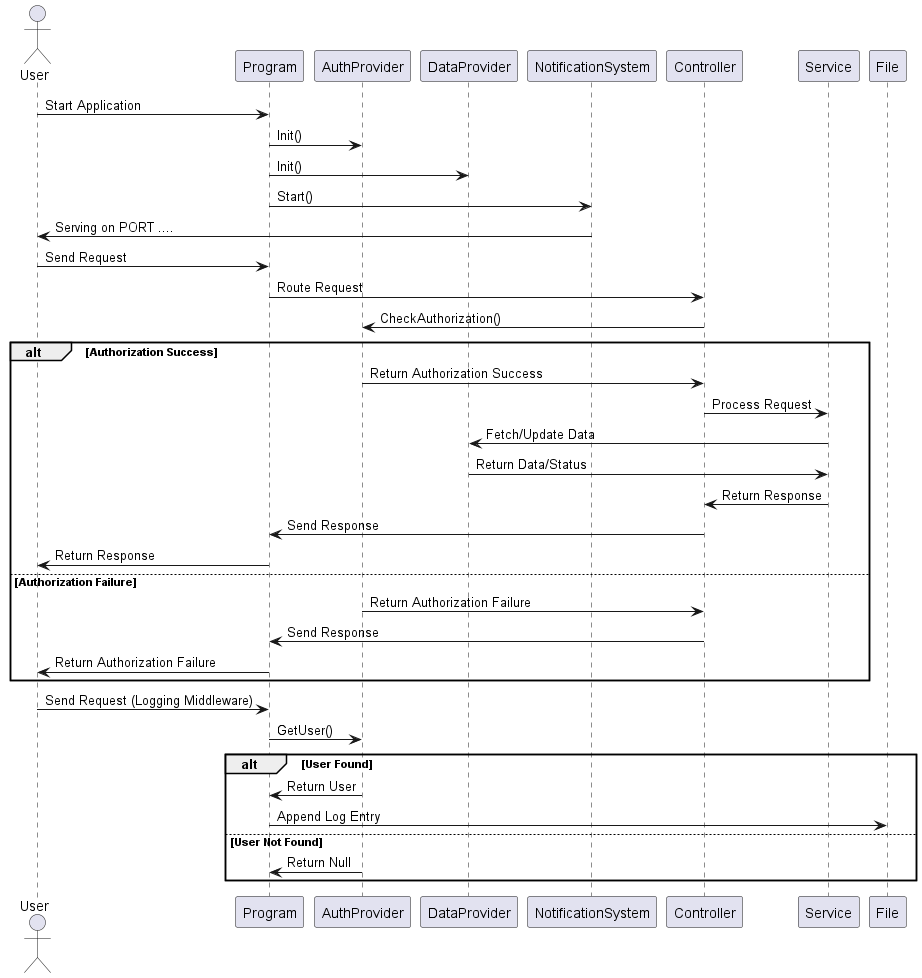

The diagram above was rendered by PlantUML. Its source (embedded in the PNG):
@startuml
actor User
participant "Program" as P
participant "AuthProvider" as AP
participant "DataProvider" as DP
participant "NotificationSystem" as NS
participant "Controller" as C
participant "Service" as S

User -> P: Start Application
P -> AP: Init()
P -> DP: Init()
P -> NS: Start()
NS -> User: Serving on PORT ....

User -> P: Send Request
P -> C: Route Request
C -> AP: CheckAuthorization()
alt Authorization Success
    AP -> C: Return Authorization Success
    C -> S: Process Request
    S -> DP: Fetch/Update Data
    DP -> S: Return Data/Status
    S -> C: Return Response
    C -> P: Send Response
    P -> User: Return Response
else Authorization Failure
    AP -> C: Return Authorization Failure
    C -> P: Send Response
    P -> User: Return Authorization Failure
end

User -> P: Send Request (Logging Middleware)
P -> AP: GetUser()
alt User Found
    AP -> P: Return User
    P -> File: Append Log Entry
else User Not Found
    AP -> P: Return Null
end
@enduml